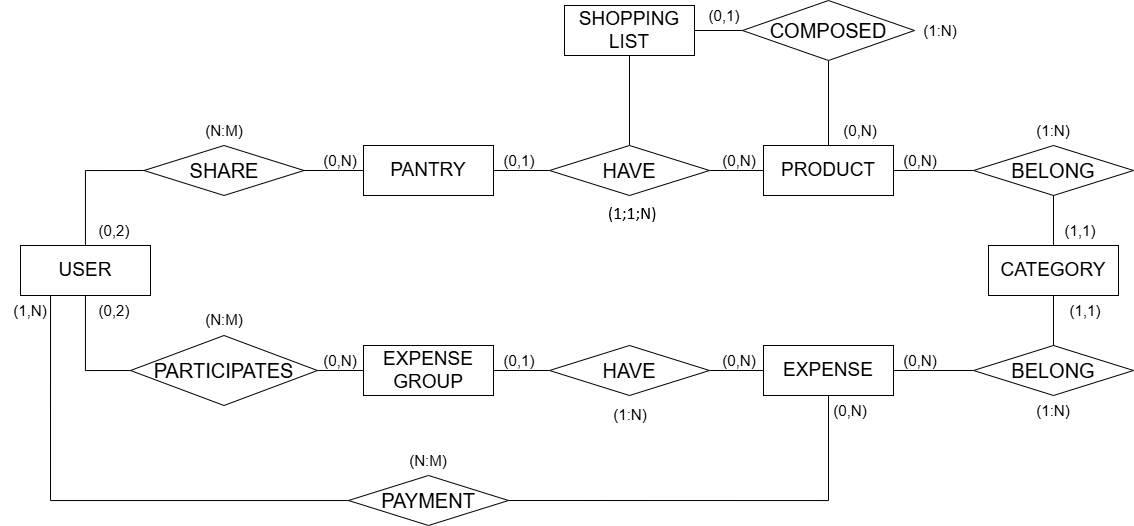

The diagram above was exported from draw.io. Its source (the exported page's mxGraphModel, read from the mxfile embedded in the PNG):
<mxGraphModel dx="1574" dy="818" grid="1" gridSize="10" guides="1" tooltips="1" connect="1" arrows="1" fold="1" page="1" pageScale="1" pageWidth="1169" pageHeight="827" math="0" shadow="0">
  <root>
    <mxCell id="0" />
    <mxCell id="1" parent="0" />
    <mxCell id="Ve8mBnlFZAQgSIr00KoG-51" style="edgeStyle=orthogonalEdgeStyle;rounded=0;orthogonalLoop=1;jettySize=auto;html=1;entryX=0;entryY=0.5;entryDx=0;entryDy=0;endArrow=none;startFill=0;" parent="1" source="Ve8mBnlFZAQgSIr00KoG-1" target="Ve8mBnlFZAQgSIr00KoG-50" edge="1">
      <mxGeometry relative="1" as="geometry" />
    </mxCell>
    <mxCell id="Ve8mBnlFZAQgSIr00KoG-52" style="edgeStyle=orthogonalEdgeStyle;rounded=0;orthogonalLoop=1;jettySize=auto;html=1;entryX=0;entryY=0.5;entryDx=0;entryDy=0;endArrow=none;startFill=0;" parent="1" source="Ve8mBnlFZAQgSIr00KoG-1" target="Ve8mBnlFZAQgSIr00KoG-2" edge="1">
      <mxGeometry relative="1" as="geometry" />
    </mxCell>
    <mxCell id="Ve8mBnlFZAQgSIr00KoG-1" value="&lt;font style=&quot;font-size: 19px;&quot;&gt;USER&lt;/font&gt;" style="rounded=0;whiteSpace=wrap;html=1;" parent="1" vertex="1">
      <mxGeometry x="30" y="340" width="130" height="50" as="geometry" />
    </mxCell>
    <mxCell id="Ve8mBnlFZAQgSIr00KoG-54" value="" style="edgeStyle=orthogonalEdgeStyle;rounded=0;orthogonalLoop=1;jettySize=auto;html=1;endArrow=none;startFill=0;" parent="1" source="Ve8mBnlFZAQgSIr00KoG-2" target="Ve8mBnlFZAQgSIr00KoG-3" edge="1">
      <mxGeometry relative="1" as="geometry" />
    </mxCell>
    <mxCell id="Ve8mBnlFZAQgSIr00KoG-2" value="&lt;font style=&quot;font-size: 20px;&quot;&gt;PARTICIPATES&lt;/font&gt;" style="rhombus;whiteSpace=wrap;html=1;" parent="1" vertex="1">
      <mxGeometry x="140" y="430" width="187" height="70" as="geometry" />
    </mxCell>
    <mxCell id="Ve8mBnlFZAQgSIr00KoG-39" value="" style="edgeStyle=orthogonalEdgeStyle;rounded=0;orthogonalLoop=1;jettySize=auto;html=1;endArrow=none;startFill=0;" parent="1" source="Ve8mBnlFZAQgSIr00KoG-3" target="Ve8mBnlFZAQgSIr00KoG-5" edge="1">
      <mxGeometry relative="1" as="geometry" />
    </mxCell>
    <mxCell id="Ve8mBnlFZAQgSIr00KoG-3" value="&lt;span style=&quot;font-size: 19px;&quot;&gt;EXPENSE&lt;/span&gt;&lt;div&gt;&lt;span style=&quot;font-size: 19px; background-color: transparent; color: light-dark(rgb(0, 0, 0), rgb(255, 255, 255));&quot;&gt;GROUP&lt;/span&gt;&lt;/div&gt;" style="rounded=0;whiteSpace=wrap;html=1;" parent="1" vertex="1">
      <mxGeometry x="373" y="440" width="130" height="50" as="geometry" />
    </mxCell>
    <mxCell id="Ve8mBnlFZAQgSIr00KoG-38" value="" style="edgeStyle=orthogonalEdgeStyle;rounded=0;orthogonalLoop=1;jettySize=auto;html=1;endArrow=none;startFill=0;" parent="1" source="Ve8mBnlFZAQgSIr00KoG-4" target="Ve8mBnlFZAQgSIr00KoG-7" edge="1">
      <mxGeometry relative="1" as="geometry" />
    </mxCell>
    <mxCell id="Ve8mBnlFZAQgSIr00KoG-4" value="&lt;font style=&quot;font-size: 19px;&quot;&gt;PANTRY&lt;/font&gt;" style="rounded=0;whiteSpace=wrap;html=1;" parent="1" vertex="1">
      <mxGeometry x="373" y="240" width="130" height="50" as="geometry" />
    </mxCell>
    <mxCell id="Ve8mBnlFZAQgSIr00KoG-40" value="" style="edgeStyle=orthogonalEdgeStyle;rounded=0;orthogonalLoop=1;jettySize=auto;html=1;endArrow=none;startFill=0;" parent="1" source="Ve8mBnlFZAQgSIr00KoG-5" target="Ve8mBnlFZAQgSIr00KoG-8" edge="1">
      <mxGeometry relative="1" as="geometry" />
    </mxCell>
    <mxCell id="Ve8mBnlFZAQgSIr00KoG-5" value="&lt;font style=&quot;font-size: 20px;&quot;&gt;HAVE&lt;/font&gt;" style="rhombus;whiteSpace=wrap;html=1;" parent="1" vertex="1">
      <mxGeometry x="559" y="440" width="160" height="50" as="geometry" />
    </mxCell>
    <mxCell id="Ve8mBnlFZAQgSIr00KoG-42" value="" style="edgeStyle=orthogonalEdgeStyle;rounded=0;orthogonalLoop=1;jettySize=auto;html=1;endArrow=none;startFill=0;" parent="1" source="Ve8mBnlFZAQgSIr00KoG-6" target="Ve8mBnlFZAQgSIr00KoG-10" edge="1">
      <mxGeometry relative="1" as="geometry" />
    </mxCell>
    <mxCell id="Ve8mBnlFZAQgSIr00KoG-6" value="&lt;font style=&quot;font-size: 19px;&quot;&gt;PRODUCT&lt;/font&gt;" style="rounded=0;whiteSpace=wrap;html=1;" parent="1" vertex="1">
      <mxGeometry x="773" y="240" width="130" height="50" as="geometry" />
    </mxCell>
    <mxCell id="Ve8mBnlFZAQgSIr00KoG-45" value="" style="edgeStyle=orthogonalEdgeStyle;rounded=0;orthogonalLoop=1;jettySize=auto;html=1;endArrow=none;startFill=0;" parent="1" source="Ve8mBnlFZAQgSIr00KoG-8" target="Ve8mBnlFZAQgSIr00KoG-14" edge="1">
      <mxGeometry relative="1" as="geometry" />
    </mxCell>
    <mxCell id="O7WACYXejZ2t7mPYTTkH-2" style="edgeStyle=orthogonalEdgeStyle;rounded=0;orthogonalLoop=1;jettySize=auto;html=1;entryX=1;entryY=0.5;entryDx=0;entryDy=0;endArrow=none;startFill=0;" edge="1" parent="1" source="Ve8mBnlFZAQgSIr00KoG-8" target="O7WACYXejZ2t7mPYTTkH-1">
      <mxGeometry relative="1" as="geometry">
        <mxPoint x="838" y="670" as="targetPoint" />
        <Array as="points">
          <mxPoint x="838" y="595" />
        </Array>
      </mxGeometry>
    </mxCell>
    <mxCell id="Ve8mBnlFZAQgSIr00KoG-8" value="&lt;font style=&quot;font-size: 19px;&quot;&gt;EXPENSE&lt;/font&gt;" style="rounded=0;whiteSpace=wrap;html=1;" parent="1" vertex="1">
      <mxGeometry x="773" y="440" width="130" height="50" as="geometry" />
    </mxCell>
    <mxCell id="Ve8mBnlFZAQgSIr00KoG-43" value="" style="edgeStyle=orthogonalEdgeStyle;rounded=0;orthogonalLoop=1;jettySize=auto;html=1;endArrow=none;startFill=0;" parent="1" source="Ve8mBnlFZAQgSIr00KoG-10" target="Ve8mBnlFZAQgSIr00KoG-15" edge="1">
      <mxGeometry relative="1" as="geometry" />
    </mxCell>
    <mxCell id="Ve8mBnlFZAQgSIr00KoG-10" value="&lt;font style=&quot;font-size: 20px;&quot;&gt;BELONG&lt;/font&gt;" style="rhombus;whiteSpace=wrap;html=1;" parent="1" vertex="1">
      <mxGeometry x="983" y="240" width="160" height="50" as="geometry" />
    </mxCell>
    <mxCell id="Ve8mBnlFZAQgSIr00KoG-14" value="&lt;font style=&quot;font-size: 20px;&quot;&gt;BELONG&lt;/font&gt;" style="rhombus;whiteSpace=wrap;html=1;" parent="1" vertex="1">
      <mxGeometry x="983" y="440" width="160" height="50" as="geometry" />
    </mxCell>
    <mxCell id="Ve8mBnlFZAQgSIr00KoG-44" value="" style="edgeStyle=orthogonalEdgeStyle;rounded=0;orthogonalLoop=1;jettySize=auto;html=1;endArrow=none;startFill=0;" parent="1" source="Ve8mBnlFZAQgSIr00KoG-15" target="Ve8mBnlFZAQgSIr00KoG-14" edge="1">
      <mxGeometry relative="1" as="geometry" />
    </mxCell>
    <mxCell id="Ve8mBnlFZAQgSIr00KoG-15" value="&lt;font style=&quot;font-size: 19px;&quot;&gt;CATEGORY&lt;/font&gt;" style="rounded=0;whiteSpace=wrap;html=1;" parent="1" vertex="1">
      <mxGeometry x="998" y="340" width="130" height="50" as="geometry" />
    </mxCell>
    <mxCell id="Ve8mBnlFZAQgSIr00KoG-46" value="" style="edgeStyle=orthogonalEdgeStyle;rounded=0;orthogonalLoop=1;jettySize=auto;html=1;endArrow=none;startFill=0;" parent="1" source="Ve8mBnlFZAQgSIr00KoG-27" target="Ve8mBnlFZAQgSIr00KoG-7" edge="1">
      <mxGeometry relative="1" as="geometry" />
    </mxCell>
    <mxCell id="Ve8mBnlFZAQgSIr00KoG-27" value="&lt;font style=&quot;font-size: 19px;&quot;&gt;SHOPPING&lt;/font&gt;&lt;div&gt;&lt;font style=&quot;font-size: 19px;&quot;&gt;LIST&lt;/font&gt;&lt;/div&gt;" style="rounded=0;whiteSpace=wrap;html=1;" parent="1" vertex="1">
      <mxGeometry x="574" y="100" width="130" height="50" as="geometry" />
    </mxCell>
    <mxCell id="Ve8mBnlFZAQgSIr00KoG-41" value="" style="edgeStyle=orthogonalEdgeStyle;rounded=0;orthogonalLoop=1;jettySize=auto;html=1;endArrow=none;startFill=0;" parent="1" source="Ve8mBnlFZAQgSIr00KoG-7" target="Ve8mBnlFZAQgSIr00KoG-6" edge="1">
      <mxGeometry relative="1" as="geometry" />
    </mxCell>
    <mxCell id="Ve8mBnlFZAQgSIr00KoG-7" value="&lt;font style=&quot;font-size: 20px;&quot;&gt;HAVE&lt;/font&gt;" style="rhombus;whiteSpace=wrap;html=1;" parent="1" vertex="1">
      <mxGeometry x="559" y="240" width="160" height="50" as="geometry" />
    </mxCell>
    <mxCell id="Ve8mBnlFZAQgSIr00KoG-48" value="&lt;font style=&quot;font-size: 15px;&quot;&gt;(0,N)&lt;/font&gt;" style="text;html=1;align=center;verticalAlign=middle;whiteSpace=wrap;rounded=0;" parent="1" vertex="1">
      <mxGeometry x="320" y="240" width="60" height="30" as="geometry" />
    </mxCell>
    <mxCell id="Ve8mBnlFZAQgSIr00KoG-53" style="edgeStyle=orthogonalEdgeStyle;rounded=0;orthogonalLoop=1;jettySize=auto;html=1;entryX=0;entryY=0.5;entryDx=0;entryDy=0;endArrow=none;startFill=0;" parent="1" source="Ve8mBnlFZAQgSIr00KoG-50" target="Ve8mBnlFZAQgSIr00KoG-4" edge="1">
      <mxGeometry relative="1" as="geometry" />
    </mxCell>
    <mxCell id="Ve8mBnlFZAQgSIr00KoG-50" value="&lt;font style=&quot;font-size: 20px;&quot;&gt;SHARE&lt;/font&gt;" style="rhombus;whiteSpace=wrap;html=1;" parent="1" vertex="1">
      <mxGeometry x="153.5" y="240" width="160" height="50" as="geometry" />
    </mxCell>
    <mxCell id="Ve8mBnlFZAQgSIr00KoG-55" value="&lt;font style=&quot;font-size: 15px;&quot;&gt;(0,2)&lt;/font&gt;" style="text;html=1;align=center;verticalAlign=middle;whiteSpace=wrap;rounded=0;" parent="1" vertex="1">
      <mxGeometry x="93.5" y="310" width="60" height="30" as="geometry" />
    </mxCell>
    <mxCell id="Ve8mBnlFZAQgSIr00KoG-56" value="&lt;font style=&quot;font-size: 15px;&quot;&gt;(0,2)&lt;/font&gt;" style="text;html=1;align=center;verticalAlign=middle;whiteSpace=wrap;rounded=0;" parent="1" vertex="1">
      <mxGeometry x="93.5" y="390" width="60" height="30" as="geometry" />
    </mxCell>
    <mxCell id="Ve8mBnlFZAQgSIr00KoG-57" value="&lt;font style=&quot;font-size: 15px;&quot;&gt;(0,N)&lt;/font&gt;" style="text;html=1;align=center;verticalAlign=middle;whiteSpace=wrap;rounded=0;" parent="1" vertex="1">
      <mxGeometry x="320" y="440" width="60" height="30" as="geometry" />
    </mxCell>
    <mxCell id="Ve8mBnlFZAQgSIr00KoG-58" value="&lt;font style=&quot;font-size: 15px;&quot;&gt;(N:M)&lt;/font&gt;" style="text;html=1;align=center;verticalAlign=middle;whiteSpace=wrap;rounded=0;" parent="1" vertex="1">
      <mxGeometry x="203.5" y="399" width="60" height="30" as="geometry" />
    </mxCell>
    <mxCell id="Ve8mBnlFZAQgSIr00KoG-59" value="&lt;font style=&quot;font-size: 15px;&quot;&gt;(N:M)&lt;/font&gt;" style="text;html=1;align=center;verticalAlign=middle;whiteSpace=wrap;rounded=0;" parent="1" vertex="1">
      <mxGeometry x="203.5" y="210" width="60" height="30" as="geometry" />
    </mxCell>
    <mxCell id="Ve8mBnlFZAQgSIr00KoG-62" value="" style="edgeStyle=orthogonalEdgeStyle;rounded=0;orthogonalLoop=1;jettySize=auto;html=1;endArrow=none;startFill=0;" parent="1" source="Ve8mBnlFZAQgSIr00KoG-61" target="Ve8mBnlFZAQgSIr00KoG-27" edge="1">
      <mxGeometry relative="1" as="geometry" />
    </mxCell>
    <mxCell id="Ve8mBnlFZAQgSIr00KoG-63" value="" style="edgeStyle=orthogonalEdgeStyle;rounded=0;orthogonalLoop=1;jettySize=auto;html=1;endArrow=none;startFill=0;" parent="1" source="Ve8mBnlFZAQgSIr00KoG-61" target="Ve8mBnlFZAQgSIr00KoG-6" edge="1">
      <mxGeometry relative="1" as="geometry" />
    </mxCell>
    <mxCell id="Ve8mBnlFZAQgSIr00KoG-61" value="&lt;font style=&quot;font-size: 20px;&quot;&gt;COMPOSED&lt;/font&gt;" style="rhombus;whiteSpace=wrap;html=1;" parent="1" vertex="1">
      <mxGeometry x="752" y="95" width="172" height="60" as="geometry" />
    </mxCell>
    <mxCell id="Ve8mBnlFZAQgSIr00KoG-64" value="&lt;font style=&quot;font-size: 15px;&quot;&gt;(0,N)&lt;/font&gt;" style="text;html=1;align=center;verticalAlign=middle;whiteSpace=wrap;rounded=0;" parent="1" vertex="1">
      <mxGeometry x="719" y="240" width="60" height="30" as="geometry" />
    </mxCell>
    <mxCell id="Ve8mBnlFZAQgSIr00KoG-65" value="&lt;font style=&quot;font-size: 15px;&quot;&gt;(0,1)&lt;/font&gt;" style="text;html=1;align=center;verticalAlign=middle;whiteSpace=wrap;rounded=0;" parent="1" vertex="1">
      <mxGeometry x="499" y="240" width="60" height="30" as="geometry" />
    </mxCell>
    <mxCell id="Ve8mBnlFZAQgSIr00KoG-66" value="&lt;font style=&quot;font-size: 15px;&quot;&gt;(1:N)&lt;/font&gt;" style="text;html=1;align=center;verticalAlign=middle;whiteSpace=wrap;rounded=0;" parent="1" vertex="1">
      <mxGeometry x="610" y="290" width="60" height="30" as="geometry" />
    </mxCell>
    <mxCell id="Ve8mBnlFZAQgSIr00KoG-67" value="&lt;font style=&quot;font-size: 15px;&quot;&gt;(0,N)&lt;/font&gt;" style="text;html=1;align=center;verticalAlign=middle;whiteSpace=wrap;rounded=0;" parent="1" vertex="1">
      <mxGeometry x="719" y="440" width="60" height="30" as="geometry" />
    </mxCell>
    <mxCell id="Ve8mBnlFZAQgSIr00KoG-68" value="&lt;font style=&quot;font-size: 15px;&quot;&gt;(0,1)&lt;/font&gt;" style="text;html=1;align=center;verticalAlign=middle;whiteSpace=wrap;rounded=0;" parent="1" vertex="1">
      <mxGeometry x="499" y="440" width="60" height="30" as="geometry" />
    </mxCell>
    <mxCell id="Ve8mBnlFZAQgSIr00KoG-69" value="&lt;font style=&quot;font-size: 15px;&quot;&gt;(1:N)&lt;/font&gt;" style="text;html=1;align=center;verticalAlign=middle;whiteSpace=wrap;rounded=0;" parent="1" vertex="1">
      <mxGeometry x="610" y="494" width="60" height="30" as="geometry" />
    </mxCell>
    <mxCell id="Ve8mBnlFZAQgSIr00KoG-70" value="&lt;font style=&quot;font-size: 15px;&quot;&gt;(0,N)&lt;/font&gt;" style="text;html=1;align=center;verticalAlign=middle;whiteSpace=wrap;rounded=0;" parent="1" vertex="1">
      <mxGeometry x="840" y="210" width="60" height="30" as="geometry" />
    </mxCell>
    <mxCell id="Ve8mBnlFZAQgSIr00KoG-71" value="&lt;font style=&quot;font-size: 15px;&quot;&gt;(0,1)&lt;/font&gt;" style="text;html=1;align=center;verticalAlign=middle;whiteSpace=wrap;rounded=0;" parent="1" vertex="1">
      <mxGeometry x="704" y="95" width="60" height="30" as="geometry" />
    </mxCell>
    <mxCell id="Ve8mBnlFZAQgSIr00KoG-72" value="&lt;font style=&quot;font-size: 15px;&quot;&gt;(1:N)&lt;/font&gt;" style="text;html=1;align=center;verticalAlign=middle;whiteSpace=wrap;rounded=0;" parent="1" vertex="1">
      <mxGeometry x="920" y="110" width="60" height="30" as="geometry" />
    </mxCell>
    <mxCell id="Ve8mBnlFZAQgSIr00KoG-73" value="&lt;font style=&quot;font-size: 15px;&quot;&gt;(1,1)&lt;/font&gt;" style="text;html=1;align=center;verticalAlign=middle;whiteSpace=wrap;rounded=0;" parent="1" vertex="1">
      <mxGeometry x="1060" y="310" width="60" height="30" as="geometry" />
    </mxCell>
    <mxCell id="Ve8mBnlFZAQgSIr00KoG-74" value="&lt;font style=&quot;font-size: 15px;&quot;&gt;(0,N)&lt;/font&gt;" style="text;html=1;align=center;verticalAlign=middle;whiteSpace=wrap;rounded=0;" parent="1" vertex="1">
      <mxGeometry x="900" y="240" width="60" height="30" as="geometry" />
    </mxCell>
    <mxCell id="Ve8mBnlFZAQgSIr00KoG-75" value="&lt;font style=&quot;font-size: 15px;&quot;&gt;(1:N)&lt;/font&gt;" style="text;html=1;align=center;verticalAlign=middle;whiteSpace=wrap;rounded=0;" parent="1" vertex="1">
      <mxGeometry x="1033" y="210" width="60" height="30" as="geometry" />
    </mxCell>
    <mxCell id="Ve8mBnlFZAQgSIr00KoG-76" value="&lt;font style=&quot;font-size: 15px;&quot;&gt;(1,1)&lt;/font&gt;" style="text;html=1;align=center;verticalAlign=middle;whiteSpace=wrap;rounded=0;" parent="1" vertex="1">
      <mxGeometry x="1065" y="390" width="60" height="30" as="geometry" />
    </mxCell>
    <mxCell id="Ve8mBnlFZAQgSIr00KoG-77" value="&lt;font style=&quot;font-size: 15px;&quot;&gt;(0,N)&lt;/font&gt;" style="text;html=1;align=center;verticalAlign=middle;whiteSpace=wrap;rounded=0;" parent="1" vertex="1">
      <mxGeometry x="900" y="440" width="60" height="30" as="geometry" />
    </mxCell>
    <mxCell id="Ve8mBnlFZAQgSIr00KoG-78" value="&lt;font style=&quot;font-size: 15px;&quot;&gt;(1:N)&lt;/font&gt;" style="text;html=1;align=center;verticalAlign=middle;whiteSpace=wrap;rounded=0;" parent="1" vertex="1">
      <mxGeometry x="1033" y="490" width="60" height="30" as="geometry" />
    </mxCell>
    <mxCell id="O7WACYXejZ2t7mPYTTkH-1" value="&lt;font style=&quot;font-size: 20px;&quot;&gt;PAYMENT&lt;/font&gt;" style="rhombus;whiteSpace=wrap;html=1;" vertex="1" parent="1">
      <mxGeometry x="358" y="570" width="160" height="50" as="geometry" />
    </mxCell>
    <mxCell id="O7WACYXejZ2t7mPYTTkH-3" style="edgeStyle=orthogonalEdgeStyle;rounded=0;orthogonalLoop=1;jettySize=auto;html=1;endArrow=none;startFill=0;entryX=0.231;entryY=1.011;entryDx=0;entryDy=0;entryPerimeter=0;" edge="1" parent="1" source="O7WACYXejZ2t7mPYTTkH-1" target="Ve8mBnlFZAQgSIr00KoG-1">
      <mxGeometry relative="1" as="geometry">
        <mxPoint x="50" y="380" as="targetPoint" />
      </mxGeometry>
    </mxCell>
    <mxCell id="O7WACYXejZ2t7mPYTTkH-4" value="&lt;font style=&quot;font-size: 15px;&quot;&gt;(1,N)&lt;/font&gt;" style="text;html=1;align=center;verticalAlign=middle;whiteSpace=wrap;rounded=0;" vertex="1" parent="1">
      <mxGeometry x="10" y="390" width="60" height="30" as="geometry" />
    </mxCell>
    <mxCell id="O7WACYXejZ2t7mPYTTkH-5" value="&lt;font style=&quot;font-size: 15px;&quot;&gt;(0,N)&lt;/font&gt;" style="text;html=1;align=center;verticalAlign=middle;whiteSpace=wrap;rounded=0;" vertex="1" parent="1">
      <mxGeometry x="830" y="490" width="60" height="30" as="geometry" />
    </mxCell>
    <mxCell id="O7WACYXejZ2t7mPYTTkH-6" value="&lt;font style=&quot;font-size: 15px;&quot;&gt;(N:M)&lt;/font&gt;" style="text;html=1;align=center;verticalAlign=middle;whiteSpace=wrap;rounded=0;" vertex="1" parent="1">
      <mxGeometry x="408" y="540" width="60" height="30" as="geometry" />
    </mxCell>
  </root>
</mxGraphModel>